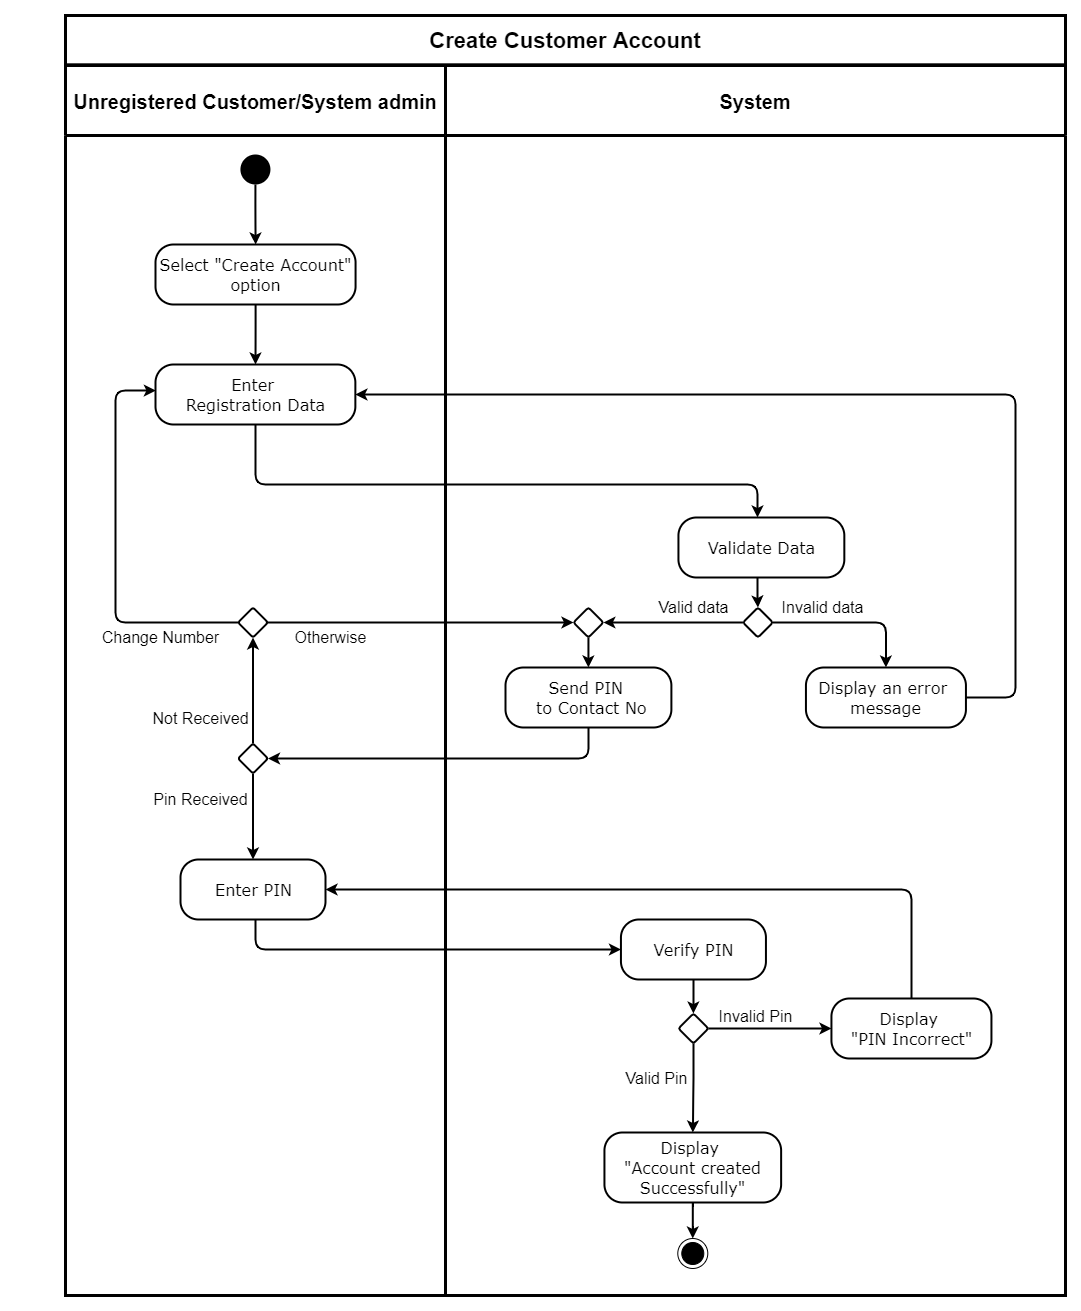

The diagram above was exported from draw.io. Its source (the exported page's mxGraphModel, read from the mxfile embedded in the PNG):
<mxGraphModel dx="3217" dy="-1755" grid="1" gridSize="10" guides="1" tooltips="1" connect="1" arrows="1" fold="1" page="1" pageScale="1" pageWidth="827" pageHeight="1169" math="0" shadow="0">
  <root>
    <mxCell id="0" />
    <mxCell id="1" parent="0" />
    <mxCell id="ZCC017F0u-oxWZU0UwOz-1" value="" style="rounded=0;whiteSpace=wrap;html=1;strokeColor=none;fillColor=none;" parent="1" vertex="1">
      <mxGeometry x="-870" y="2340" width="1070" height="1300" as="geometry" />
    </mxCell>
    <mxCell id="IjzBHDaclO_I7iKhdCQc-1" value="Unregistered Customer/System admin" style="swimlane;strokeWidth=3;rounded=0;startSize=70;fontSize=20;" parent="1" vertex="1">
      <mxGeometry x="-810" y="2400" width="380" height="1230" as="geometry" />
    </mxCell>
    <mxCell id="IjzBHDaclO_I7iKhdCQc-2" style="edgeStyle=orthogonalEdgeStyle;rounded=0;orthogonalLoop=1;jettySize=auto;html=1;entryX=0;entryY=0.5;entryDx=0;entryDy=0;" parent="IjzBHDaclO_I7iKhdCQc-1" edge="1">
      <mxGeometry relative="1" as="geometry">
        <Array as="points">
          <mxPoint x="90" y="1775" />
          <mxPoint x="90" y="955" />
        </Array>
        <mxPoint x="257.5" y="955" as="targetPoint" />
      </mxGeometry>
    </mxCell>
    <mxCell id="IjzBHDaclO_I7iKhdCQc-20" value="&lt;div style=&quot;font-size: 16px&quot; align=&quot;center&quot;&gt;&lt;font style=&quot;font-size: 16px&quot; face=&quot;Verdana&quot;&gt;Enter &lt;br&gt;&lt;/font&gt;&lt;/div&gt;&lt;div style=&quot;font-size: 16px&quot; align=&quot;center&quot;&gt;&lt;font style=&quot;font-size: 16px&quot; face=&quot;Verdana&quot;&gt;Registration Data&lt;/font&gt;&lt;span style=&quot;font-family: &amp;#34;verdana&amp;#34; ; font-size: 16px&quot;&gt;&lt;/span&gt;&lt;br&gt;&lt;span style=&quot;font-family: &amp;#34;verdana&amp;#34; ; font-size: 16px&quot;&gt;&lt;/span&gt;&lt;/div&gt;" style="html=1;align=center;verticalAlign=middle;rounded=1;absoluteArcSize=1;arcSize=36;dashed=0;strokeWidth=2;" parent="IjzBHDaclO_I7iKhdCQc-1" vertex="1">
      <mxGeometry x="90" y="299" width="199.86" height="60" as="geometry" />
    </mxCell>
    <mxCell id="1RkdbXsjd8_Bt6SUUPw9-3" style="edgeStyle=orthogonalEdgeStyle;rounded=1;orthogonalLoop=1;jettySize=auto;html=1;strokeWidth=2;" parent="IjzBHDaclO_I7iKhdCQc-1" source="n3d3ei0NAdhIzg_pzO7e-30" target="IjzBHDaclO_I7iKhdCQc-20" edge="1">
      <mxGeometry relative="1" as="geometry">
        <mxPoint x="115.07000000000016" y="339" as="targetPoint" />
      </mxGeometry>
    </mxCell>
    <mxCell id="n3d3ei0NAdhIzg_pzO7e-30" value="&lt;div style=&quot;font-size: 16px&quot; align=&quot;center&quot;&gt;&lt;font style=&quot;font-size: 16px&quot; face=&quot;Verdana&quot;&gt;Select &quot;Create Account&quot;&lt;/font&gt;&lt;/div&gt;&lt;div style=&quot;font-size: 16px&quot; align=&quot;center&quot;&gt;&lt;span style=&quot;font-family: &amp;#34;verdana&amp;#34;&quot;&gt;option&lt;/span&gt;&lt;/div&gt;" style="html=1;align=center;verticalAlign=middle;rounded=1;absoluteArcSize=1;arcSize=36;dashed=0;strokeWidth=2;" parent="IjzBHDaclO_I7iKhdCQc-1" vertex="1">
      <mxGeometry x="90" y="179" width="200.07" height="60" as="geometry" />
    </mxCell>
    <mxCell id="lXFNLgrlTuk38YhUuI9s-1" style="edgeStyle=orthogonalEdgeStyle;rounded=1;orthogonalLoop=1;jettySize=auto;html=1;strokeWidth=2;" parent="IjzBHDaclO_I7iKhdCQc-1" source="IjzBHDaclO_I7iKhdCQc-18" target="n3d3ei0NAdhIzg_pzO7e-30" edge="1">
      <mxGeometry relative="1" as="geometry" />
    </mxCell>
    <mxCell id="IjzBHDaclO_I7iKhdCQc-18" value="" style="ellipse;fillColor=#000000;strokeColor=none;strokeWidth=3;" parent="IjzBHDaclO_I7iKhdCQc-1" vertex="1">
      <mxGeometry x="174.93" y="89" width="30" height="30" as="geometry" />
    </mxCell>
    <mxCell id="lXFNLgrlTuk38YhUuI9s-31" value="&lt;font style=&quot;font-size: 16px;&quot;&gt;Not Received&lt;br style=&quot;font-size: 16px;&quot;&gt;&lt;/font&gt;" style="text;html=1;align=center;verticalAlign=middle;resizable=0;points=[];autosize=1;strokeColor=none;fontSize=16;" parent="IjzBHDaclO_I7iKhdCQc-1" vertex="1">
      <mxGeometry x="80" y="643" width="110" height="20" as="geometry" />
    </mxCell>
    <mxCell id="lXFNLgrlTuk38YhUuI9s-11" value="&lt;div style=&quot;font-size: 16px&quot; align=&quot;center&quot;&gt;&lt;font style=&quot;font-size: 16px&quot; face=&quot;Verdana&quot;&gt;Enter PIN&lt;/font&gt;&lt;/div&gt;" style="html=1;align=center;verticalAlign=middle;rounded=1;absoluteArcSize=1;arcSize=36;dashed=0;strokeWidth=2;" parent="IjzBHDaclO_I7iKhdCQc-1" vertex="1">
      <mxGeometry x="115" y="794" width="145" height="60" as="geometry" />
    </mxCell>
    <mxCell id="lXFNLgrlTuk38YhUuI9s-29" style="edgeStyle=orthogonalEdgeStyle;rounded=1;orthogonalLoop=1;jettySize=auto;html=1;strokeWidth=2;" parent="IjzBHDaclO_I7iKhdCQc-1" source="lXFNLgrlTuk38YhUuI9s-34" target="lXFNLgrlTuk38YhUuI9s-11" edge="1">
      <mxGeometry relative="1" as="geometry">
        <mxPoint x="187.51724137931024" y="727.9827586206898" as="sourcePoint" />
        <mxPoint x="187.5" y="763" as="targetPoint" />
      </mxGeometry>
    </mxCell>
    <mxCell id="lXFNLgrlTuk38YhUuI9s-30" value="&lt;font style=&quot;font-size: 16px;&quot;&gt;Pin Received&lt;br style=&quot;font-size: 16px;&quot;&gt;&lt;/font&gt;" style="text;html=1;align=center;verticalAlign=middle;resizable=0;points=[];autosize=1;strokeColor=none;fontSize=16;" parent="IjzBHDaclO_I7iKhdCQc-1" vertex="1">
      <mxGeometry x="80" y="724" width="110" height="20" as="geometry" />
    </mxCell>
    <mxCell id="lXFNLgrlTuk38YhUuI9s-34" value="" style="rhombus;rounded=1;strokeWidth=2;arcSize=5;" parent="IjzBHDaclO_I7iKhdCQc-1" vertex="1">
      <mxGeometry x="172.5" y="678" width="30" height="30" as="geometry" />
    </mxCell>
    <mxCell id="Z_rjvv3lGWFpK_I0kUpi-3" style="edgeStyle=orthogonalEdgeStyle;rounded=1;orthogonalLoop=1;jettySize=auto;html=1;entryX=0.002;entryY=0.434;entryDx=0;entryDy=0;entryPerimeter=0;strokeWidth=2;" parent="IjzBHDaclO_I7iKhdCQc-1" source="Z_rjvv3lGWFpK_I0kUpi-1" target="IjzBHDaclO_I7iKhdCQc-20" edge="1">
      <mxGeometry relative="1" as="geometry">
        <Array as="points">
          <mxPoint x="50" y="557" />
          <mxPoint x="50" y="325" />
        </Array>
      </mxGeometry>
    </mxCell>
    <mxCell id="Z_rjvv3lGWFpK_I0kUpi-1" value="" style="rhombus;rounded=1;strokeWidth=2;arcSize=5;" parent="IjzBHDaclO_I7iKhdCQc-1" vertex="1">
      <mxGeometry x="172.50000000000006" y="542" width="30" height="30" as="geometry" />
    </mxCell>
    <mxCell id="lXFNLgrlTuk38YhUuI9s-49" style="edgeStyle=orthogonalEdgeStyle;rounded=1;orthogonalLoop=1;jettySize=auto;html=1;entryX=0.5;entryY=1;entryDx=0;entryDy=0;fontSize=16;strokeWidth=2;" parent="IjzBHDaclO_I7iKhdCQc-1" source="lXFNLgrlTuk38YhUuI9s-34" target="Z_rjvv3lGWFpK_I0kUpi-1" edge="1">
      <mxGeometry relative="1" as="geometry">
        <Array as="points">
          <mxPoint x="187" y="592" />
          <mxPoint x="188" y="572" />
        </Array>
      </mxGeometry>
    </mxCell>
    <mxCell id="Z_rjvv3lGWFpK_I0kUpi-5" value="&lt;font style=&quot;font-size: 16px&quot;&gt;Change Number&lt;br style=&quot;font-size: 16px&quot;&gt;&lt;/font&gt;" style="text;html=1;align=center;verticalAlign=middle;resizable=0;points=[];autosize=1;strokeColor=none;fontSize=16;" parent="IjzBHDaclO_I7iKhdCQc-1" vertex="1">
      <mxGeometry x="29.99999999999995" y="562" width="130" height="20" as="geometry" />
    </mxCell>
    <mxCell id="Z_rjvv3lGWFpK_I0kUpi-6" value="&lt;font style=&quot;font-size: 16px&quot;&gt;Otherwise&lt;br style=&quot;font-size: 16px&quot;&gt;&lt;/font&gt;" style="text;html=1;align=center;verticalAlign=middle;resizable=0;points=[];autosize=1;strokeColor=none;fontSize=16;" parent="IjzBHDaclO_I7iKhdCQc-1" vertex="1">
      <mxGeometry x="220" y="562" width="90" height="20" as="geometry" />
    </mxCell>
    <mxCell id="5BuPx1c1lXEEBRsGFvUm-19" value="System" style="swimlane;strokeWidth=3;rounded=0;startSize=70;fontSize=20;" parent="1" vertex="1">
      <mxGeometry x="-430" y="2400" width="620" height="1230" as="geometry" />
    </mxCell>
    <mxCell id="lXFNLgrlTuk38YhUuI9s-24" value="&lt;font style=&quot;font-size: 16px&quot;&gt;Valid Pin&lt;/font&gt;" style="text;html=1;align=center;verticalAlign=middle;resizable=0;points=[];autosize=1;strokeColor=none;" parent="5BuPx1c1lXEEBRsGFvUm-19" vertex="1">
      <mxGeometry x="170.94" y="1003" width="80" height="20" as="geometry" />
    </mxCell>
    <mxCell id="lXFNLgrlTuk38YhUuI9s-25" value="&lt;font style=&quot;font-size: 16px&quot;&gt;Invalid Pin&lt;/font&gt;" style="text;html=1;align=center;verticalAlign=middle;resizable=0;points=[];autosize=1;strokeColor=none;" parent="5BuPx1c1lXEEBRsGFvUm-19" vertex="1">
      <mxGeometry x="265.44" y="941" width="90" height="20" as="geometry" />
    </mxCell>
    <mxCell id="lXFNLgrlTuk38YhUuI9s-46" style="edgeStyle=orthogonalEdgeStyle;rounded=1;orthogonalLoop=1;jettySize=auto;html=1;strokeWidth=2;" parent="5BuPx1c1lXEEBRsGFvUm-19" source="lXFNLgrlTuk38YhUuI9s-32" target="lXFNLgrlTuk38YhUuI9s-45" edge="1">
      <mxGeometry relative="1" as="geometry" />
    </mxCell>
    <mxCell id="lXFNLgrlTuk38YhUuI9s-32" value="" style="rhombus;rounded=1;strokeWidth=2;arcSize=5;" parent="5BuPx1c1lXEEBRsGFvUm-19" vertex="1">
      <mxGeometry x="232.94" y="948" width="30" height="30" as="geometry" />
    </mxCell>
    <mxCell id="lXFNLgrlTuk38YhUuI9s-23" value="&lt;div style=&quot;font-size: 16px&quot; align=&quot;center&quot;&gt;&lt;font style=&quot;font-size: 16px&quot; face=&quot;Verdana&quot;&gt;Verify PIN&lt;/font&gt;&lt;/div&gt;" style="html=1;align=center;verticalAlign=middle;rounded=1;absoluteArcSize=1;arcSize=36;dashed=0;strokeWidth=2;" parent="5BuPx1c1lXEEBRsGFvUm-19" vertex="1">
      <mxGeometry x="175.44" y="854" width="145" height="60" as="geometry" />
    </mxCell>
    <mxCell id="lXFNLgrlTuk38YhUuI9s-22" style="edgeStyle=orthogonalEdgeStyle;rounded=1;orthogonalLoop=1;jettySize=auto;html=1;exitX=0.5;exitY=1;exitDx=0;exitDy=0;strokeWidth=2;" parent="5BuPx1c1lXEEBRsGFvUm-19" source="lXFNLgrlTuk38YhUuI9s-23" target="lXFNLgrlTuk38YhUuI9s-32" edge="1">
      <mxGeometry relative="1" as="geometry">
        <mxPoint x="247.97448275862092" y="893.0344827586209" as="targetPoint" />
      </mxGeometry>
    </mxCell>
    <mxCell id="lXFNLgrlTuk38YhUuI9s-19" value="&lt;font style=&quot;font-size: 16px;&quot;&gt;Valid data&lt;/font&gt;" style="text;html=1;align=center;verticalAlign=middle;resizable=0;points=[];autosize=1;strokeColor=none;fontSize=16;" parent="5BuPx1c1lXEEBRsGFvUm-19" vertex="1">
      <mxGeometry x="207.94" y="532" width="80" height="20" as="geometry" />
    </mxCell>
    <mxCell id="lXFNLgrlTuk38YhUuI9s-20" value="&lt;div style=&quot;font-size: 16px&quot; align=&quot;center&quot;&gt;&lt;font style=&quot;font-size: 16px&quot; face=&quot;Verdana&quot;&gt;Display an error &lt;br&gt;&lt;/font&gt;&lt;/div&gt;&lt;div style=&quot;font-size: 16px&quot; align=&quot;center&quot;&gt;&lt;font style=&quot;font-size: 16px&quot; face=&quot;Verdana&quot;&gt;message&lt;br&gt;&lt;/font&gt;&lt;/div&gt;" style="html=1;align=center;verticalAlign=middle;rounded=1;absoluteArcSize=1;arcSize=36;dashed=0;strokeWidth=2;" parent="5BuPx1c1lXEEBRsGFvUm-19" vertex="1">
      <mxGeometry x="360.44" y="602" width="160" height="60" as="geometry" />
    </mxCell>
    <mxCell id="lXFNLgrlTuk38YhUuI9s-21" value="&lt;font style=&quot;font-size: 16px;&quot;&gt;Invalid data&lt;/font&gt;" style="text;html=1;align=center;verticalAlign=middle;resizable=0;points=[];autosize=1;strokeColor=none;fontSize=16;" parent="5BuPx1c1lXEEBRsGFvUm-19" vertex="1">
      <mxGeometry x="327.44" y="532" width="100" height="20" as="geometry" />
    </mxCell>
    <mxCell id="lXFNLgrlTuk38YhUuI9s-35" value="" style="rhombus;rounded=1;strokeWidth=2;arcSize=5;" parent="5BuPx1c1lXEEBRsGFvUm-19" vertex="1">
      <mxGeometry x="297.44" y="542" width="30" height="30" as="geometry" />
    </mxCell>
    <mxCell id="lXFNLgrlTuk38YhUuI9s-18" style="edgeStyle=orthogonalEdgeStyle;rounded=1;orthogonalLoop=1;jettySize=auto;html=1;entryX=0.5;entryY=0;entryDx=0;entryDy=0;strokeWidth=2;" parent="5BuPx1c1lXEEBRsGFvUm-19" source="lXFNLgrlTuk38YhUuI9s-35" target="lXFNLgrlTuk38YhUuI9s-20" edge="1">
      <mxGeometry relative="1" as="geometry">
        <Array as="points">
          <mxPoint x="439.94" y="557" />
        </Array>
        <mxPoint x="327.4055172413793" y="557.0344827586207" as="sourcePoint" />
      </mxGeometry>
    </mxCell>
    <mxCell id="lXFNLgrlTuk38YhUuI9s-37" value="" style="rhombus;rounded=1;strokeWidth=2;arcSize=5;" parent="5BuPx1c1lXEEBRsGFvUm-19" vertex="1">
      <mxGeometry x="127.94" y="542" width="30" height="30" as="geometry" />
    </mxCell>
    <mxCell id="lXFNLgrlTuk38YhUuI9s-17" style="edgeStyle=orthogonalEdgeStyle;rounded=1;orthogonalLoop=1;jettySize=auto;html=1;strokeWidth=2;" parent="5BuPx1c1lXEEBRsGFvUm-19" source="lXFNLgrlTuk38YhUuI9s-35" target="lXFNLgrlTuk38YhUuI9s-37" edge="1">
      <mxGeometry relative="1" as="geometry">
        <mxPoint x="297.44" y="557" as="sourcePoint" />
        <mxPoint x="154.22999999999996" y="557" as="targetPoint" />
      </mxGeometry>
    </mxCell>
    <mxCell id="lXFNLgrlTuk38YhUuI9s-38" value="&lt;div style=&quot;font-size: 16px&quot; align=&quot;center&quot;&gt;&lt;font style=&quot;font-size: 16px&quot; face=&quot;Verdana&quot;&gt;Send PIN &lt;br&gt;&lt;/font&gt;&lt;/div&gt;&lt;div style=&quot;font-size: 16px&quot; align=&quot;center&quot;&gt;&lt;font style=&quot;font-size: 16px&quot; face=&quot;Verdana&quot;&gt;&amp;nbsp;to Contact No&lt;br&gt;&lt;/font&gt;&lt;/div&gt;" style="html=1;align=center;verticalAlign=middle;rounded=1;absoluteArcSize=1;arcSize=36;dashed=0;strokeWidth=2;" parent="5BuPx1c1lXEEBRsGFvUm-19" vertex="1">
      <mxGeometry x="59.99722689075628" y="601.9996551724137" width="165.89495798319325" height="60" as="geometry" />
    </mxCell>
    <mxCell id="lXFNLgrlTuk38YhUuI9s-36" style="edgeStyle=orthogonalEdgeStyle;rounded=0;orthogonalLoop=1;jettySize=auto;html=1;exitX=0.5;exitY=1;exitDx=0;exitDy=0;entryX=0.5;entryY=0;entryDx=0;entryDy=0;strokeWidth=2;" parent="5BuPx1c1lXEEBRsGFvUm-19" source="lXFNLgrlTuk38YhUuI9s-37" target="lXFNLgrlTuk38YhUuI9s-38" edge="1">
      <mxGeometry relative="1" as="geometry" />
    </mxCell>
    <mxCell id="lXFNLgrlTuk38YhUuI9s-45" value="&lt;div style=&quot;font-size: 16px&quot; align=&quot;center&quot;&gt;&lt;font style=&quot;font-size: 16px&quot; face=&quot;Verdana&quot;&gt;Display &lt;br&gt;&lt;/font&gt;&lt;/div&gt;&lt;div style=&quot;font-size: 16px&quot; align=&quot;center&quot;&gt;&lt;font style=&quot;font-size: 16px&quot; face=&quot;Verdana&quot;&gt;&quot;PIN Incorrect&quot;&lt;br&gt;&lt;/font&gt;&lt;/div&gt;" style="html=1;align=center;verticalAlign=middle;rounded=1;absoluteArcSize=1;arcSize=36;dashed=0;strokeWidth=2;" parent="5BuPx1c1lXEEBRsGFvUm-19" vertex="1">
      <mxGeometry x="385.94" y="933" width="160" height="60" as="geometry" />
    </mxCell>
    <mxCell id="lXFNLgrlTuk38YhUuI9s-51" style="edgeStyle=orthogonalEdgeStyle;rounded=1;orthogonalLoop=1;jettySize=auto;html=1;fontSize=16;strokeWidth=2;" parent="5BuPx1c1lXEEBRsGFvUm-19" source="lXFNLgrlTuk38YhUuI9s-50" target="5fIuWUzfPAv1Ppr4rJjt-6" edge="1">
      <mxGeometry relative="1" as="geometry" />
    </mxCell>
    <mxCell id="lXFNLgrlTuk38YhUuI9s-50" value="&lt;div style=&quot;font-size: 16px&quot; align=&quot;center&quot;&gt;&lt;font style=&quot;font-size: 16px&quot; face=&quot;Verdana&quot;&gt;Display&amp;nbsp;&lt;/font&gt;&lt;/div&gt;&lt;div style=&quot;font-size: 16px&quot; align=&quot;center&quot;&gt;&lt;font style=&quot;font-size: 16px&quot; face=&quot;Verdana&quot;&gt;&quot;Account created&lt;/font&gt;&lt;/div&gt;&lt;div style=&quot;font-size: 16px&quot; align=&quot;center&quot;&gt;&lt;font style=&quot;font-size: 16px&quot; face=&quot;Verdana&quot;&gt;Successfully&lt;/font&gt;&lt;span style=&quot;font-family: &amp;#34;verdana&amp;#34;&quot;&gt;&quot;&lt;/span&gt;&lt;/div&gt;" style="html=1;align=center;verticalAlign=middle;rounded=1;absoluteArcSize=1;arcSize=36;dashed=0;strokeWidth=2;" parent="5BuPx1c1lXEEBRsGFvUm-19" vertex="1">
      <mxGeometry x="158.94" y="1067" width="176.69" height="70" as="geometry" />
    </mxCell>
    <mxCell id="lXFNLgrlTuk38YhUuI9s-15" style="edgeStyle=orthogonalEdgeStyle;rounded=1;orthogonalLoop=1;jettySize=auto;html=1;strokeWidth=2;" parent="5BuPx1c1lXEEBRsGFvUm-19" source="lXFNLgrlTuk38YhUuI9s-32" target="lXFNLgrlTuk38YhUuI9s-50" edge="1">
      <mxGeometry relative="1" as="geometry">
        <mxPoint x="227.94" y="902" as="sourcePoint" />
      </mxGeometry>
    </mxCell>
    <mxCell id="5fIuWUzfPAv1Ppr4rJjt-6" value="" style="ellipse;html=1;shape=endState;fillColor=#000000;strokeColor=#000000;rounded=1;verticalAlign=middle;" parent="5BuPx1c1lXEEBRsGFvUm-19" vertex="1">
      <mxGeometry x="232.29000000000002" y="1173" width="30" height="30" as="geometry" />
    </mxCell>
    <mxCell id="lXFNLgrlTuk38YhUuI9s-53" style="edgeStyle=orthogonalEdgeStyle;rounded=1;orthogonalLoop=1;jettySize=auto;html=1;entryX=0.5;entryY=0;entryDx=0;entryDy=0;fontSize=20;strokeWidth=2;" parent="5BuPx1c1lXEEBRsGFvUm-19" source="lXFNLgrlTuk38YhUuI9s-52" target="lXFNLgrlTuk38YhUuI9s-35" edge="1">
      <mxGeometry relative="1" as="geometry">
        <Array as="points">
          <mxPoint x="312" y="532" />
          <mxPoint x="312" y="532" />
        </Array>
      </mxGeometry>
    </mxCell>
    <mxCell id="lXFNLgrlTuk38YhUuI9s-52" value="&lt;div style=&quot;font-size: 16px&quot; align=&quot;center&quot;&gt;&lt;font style=&quot;font-size: 16px&quot; face=&quot;Verdana&quot;&gt;Validate Data&lt;br&gt;&lt;/font&gt;&lt;/div&gt;" style="html=1;align=center;verticalAlign=middle;rounded=1;absoluteArcSize=1;arcSize=36;dashed=0;strokeWidth=2;" parent="5BuPx1c1lXEEBRsGFvUm-19" vertex="1">
      <mxGeometry x="232.9372268907563" y="451.99965517241367" width="165.89495798319325" height="60" as="geometry" />
    </mxCell>
    <mxCell id="5BuPx1c1lXEEBRsGFvUm-22" value="&lt;font style=&quot;font-size: 22px&quot;&gt;&lt;b&gt;&lt;font style=&quot;font-size: 22px&quot;&gt;Create Customer Account&lt;/font&gt;&lt;/b&gt;&lt;/font&gt;" style="rounded=0;whiteSpace=wrap;html=1;dashed=0;strokeWidth=3;" parent="1" vertex="1">
      <mxGeometry x="-810" y="2350" width="1000" height="49.31" as="geometry" />
    </mxCell>
    <mxCell id="lXFNLgrlTuk38YhUuI9s-44" style="edgeStyle=orthogonalEdgeStyle;rounded=1;orthogonalLoop=1;jettySize=auto;html=1;strokeWidth=2;" parent="1" source="IjzBHDaclO_I7iKhdCQc-20" target="lXFNLgrlTuk38YhUuI9s-52" edge="1">
      <mxGeometry relative="1" as="geometry">
        <Array as="points">
          <mxPoint x="-620" y="2819" />
          <mxPoint x="-118" y="2819" />
        </Array>
      </mxGeometry>
    </mxCell>
    <mxCell id="lXFNLgrlTuk38YhUuI9s-48" style="edgeStyle=orthogonalEdgeStyle;rounded=1;orthogonalLoop=1;jettySize=auto;html=1;strokeWidth=2;" parent="1" source="lXFNLgrlTuk38YhUuI9s-20" target="IjzBHDaclO_I7iKhdCQc-20" edge="1">
      <mxGeometry relative="1" as="geometry">
        <mxPoint x="-369.1999999999994" y="2729.0000000000005" as="targetPoint" />
        <Array as="points">
          <mxPoint x="140" y="3032" />
          <mxPoint x="140" y="2729" />
        </Array>
      </mxGeometry>
    </mxCell>
    <mxCell id="lXFNLgrlTuk38YhUuI9s-10" style="edgeStyle=orthogonalEdgeStyle;rounded=1;orthogonalLoop=1;jettySize=auto;html=1;strokeWidth=2;" parent="1" source="lXFNLgrlTuk38YhUuI9s-11" target="lXFNLgrlTuk38YhUuI9s-23" edge="1">
      <mxGeometry relative="1" as="geometry">
        <Array as="points">
          <mxPoint x="-620" y="3222" />
        </Array>
      </mxGeometry>
    </mxCell>
    <mxCell id="lXFNLgrlTuk38YhUuI9s-47" style="edgeStyle=orthogonalEdgeStyle;rounded=1;orthogonalLoop=1;jettySize=auto;html=1;entryX=1;entryY=0.5;entryDx=0;entryDy=0;strokeWidth=2;" parent="1" source="lXFNLgrlTuk38YhUuI9s-45" target="lXFNLgrlTuk38YhUuI9s-11" edge="1">
      <mxGeometry relative="1" as="geometry">
        <Array as="points">
          <mxPoint x="36" y="3224" />
        </Array>
      </mxGeometry>
    </mxCell>
    <mxCell id="lXFNLgrlTuk38YhUuI9s-14" style="edgeStyle=orthogonalEdgeStyle;rounded=1;orthogonalLoop=1;jettySize=auto;html=1;strokeWidth=2;" parent="1" source="lXFNLgrlTuk38YhUuI9s-38" target="lXFNLgrlTuk38YhUuI9s-34" edge="1">
      <mxGeometry relative="1" as="geometry">
        <mxPoint x="-542.5" y="3032" as="targetPoint" />
        <Array as="points">
          <mxPoint x="-287" y="3093" />
        </Array>
      </mxGeometry>
    </mxCell>
    <mxCell id="Z_rjvv3lGWFpK_I0kUpi-4" style="edgeStyle=orthogonalEdgeStyle;rounded=1;orthogonalLoop=1;jettySize=auto;html=1;strokeWidth=2;" parent="1" source="Z_rjvv3lGWFpK_I0kUpi-1" target="lXFNLgrlTuk38YhUuI9s-37" edge="1">
      <mxGeometry relative="1" as="geometry" />
    </mxCell>
  </root>
</mxGraphModel>